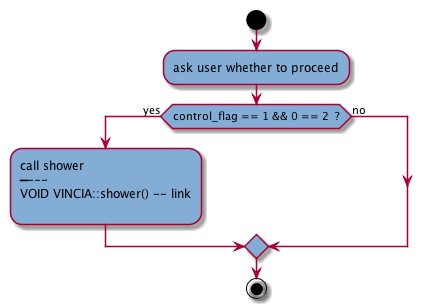

The diagram above was rendered by PlantUML. Its source (embedded in the PNG):
@startuml

start
 skinparam activityBackgroundColor #84add6 
:#84add6:ask user whether to proceed;

if (control_flag == 1 && 0 == 2  ?) then(yes)
   :#84add6:call shower\n--------\nVOID VINCIA::shower() -- [[source1.html#cCVINCIAFshower link]]\n;
else(no)
endif


stop

@enduml